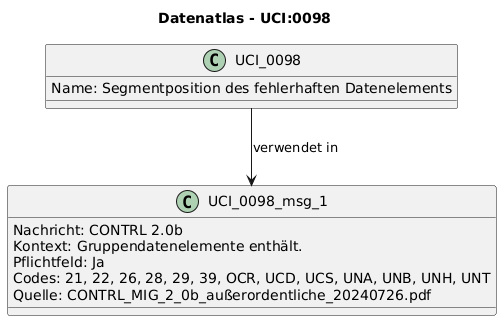

The diagram above was rendered by PlantUML. Its source (embedded in the PNG):
@startuml
title Datenatlas - UCI:0098
class UCI_0098 {
  Name: Segmentposition des fehlerhaften Datenelements
}
class UCI_0098_msg_1 {
  Nachricht: CONTRL 2.0b
  Kontext: Gruppendatenelemente enthält.
  Pflichtfeld: Ja
  Codes: 21, 22, 26, 28, 29, 39, OCR, UCD, UCS, UNA, UNB, UNH, UNT
  Quelle: CONTRL_MIG_2_0b_außerordentliche_20240726.pdf
}
UCI_0098 --> UCI_0098_msg_1 : verwendet in
@enduml